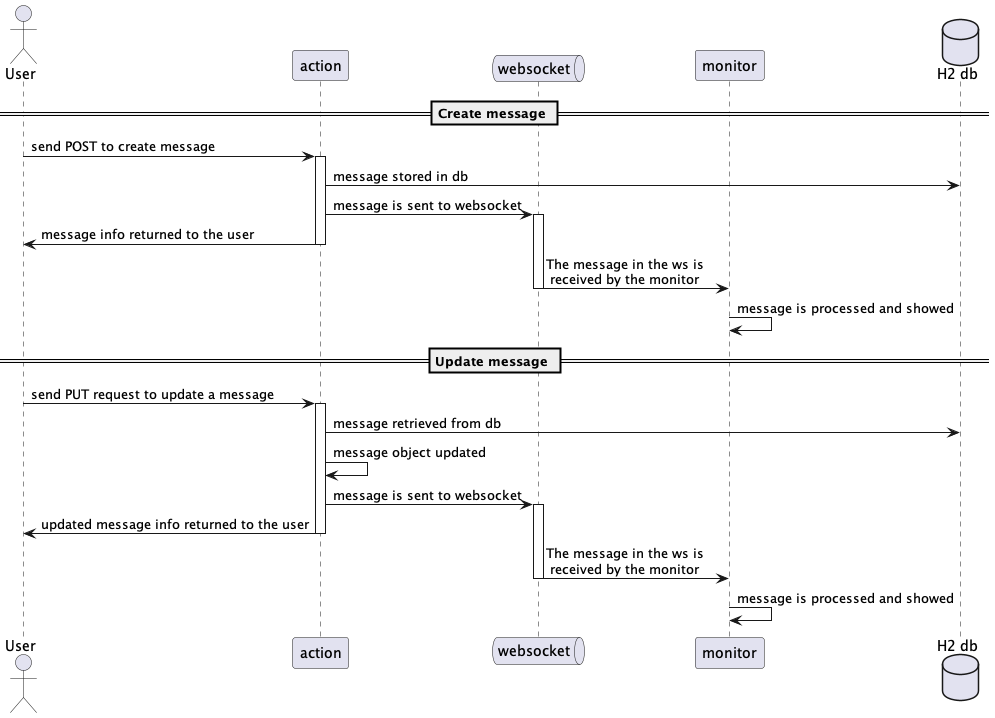

The diagram above was rendered by PlantUML. Its source (embedded in the PNG):
@startuml

Actor User
participant action
queue websocket as ws
participant monitor
database "H2 db" as DB

== Create message ==

User -> action++: send POST to create message
action -> DB: message stored in db
action -> ws++: message is sent to websocket
action -> User -- : message info returned to the user
ws -> monitor--: The message in the ws is \n received by the monitor
monitor -> monitor: message is processed and showed

== Update message ==

User -> action++: send PUT request to update a message
action -> DB: message retrieved from db
action -> action: message object updated
action -> ws++: message is sent to websocket
action -> User -- : updated message info returned to the user
ws -> monitor--: The message in the ws is \n received by the monitor
monitor -> monitor: message is processed and showed

@enduml